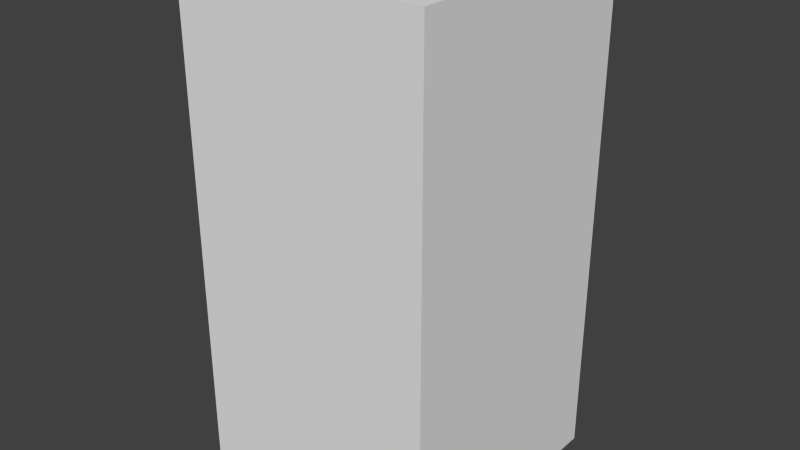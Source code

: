 # Source: brownTreeSeven.blend  (saved by Blender 2.68.0; exported with 4.5.12 LTS)
import bpy
from mathutils import Matrix  # noqa: F401  (used for matrix-valued properties, if any)

bpy.ops.wm.read_factory_settings(use_empty=True)
scene = bpy.context.scene
scene.name = 'Scene'

# ---- collections
col_collection_1 = bpy.data.collections.new('Collection 1'); scene.collection.children.link(col_collection_1)

# ---- world
world_world = bpy.data.worlds.new('World'); scene.world = world_world
world_world.color = (0.05088, 0.05088, 0.05088)
world_world.use_sun_shadow = False
world_world.sun_shadow_jitter_overblur = 0.0
world_world.cycles.sampling_method = 'MANUAL'
world_world.cycles.sample_map_resolution = 256

# ---- meshes
me_browntreeseven = bpy.data.meshes.new('brownTreeSeven')
me_browntreeseven.from_pydata([(-0.5, -0.5, -1.0), (-0.5, 0.5, -1.0), (0.5, 0.5, -1.0), (0.5, -0.5, -1.0), (-0.5, -0.5, 1.0), (-0.5, 0.5, 1.0), (0.5, 0.5, 1.0), (0.5, -0.5, 1.0)], [], [(4, 5, 1, 0), (5, 6, 2, 1), (6, 7, 3, 2), (7, 4, 0, 3), (0, 1, 2, 3), (7, 6, 5, 4)])
me_browntreeseven.use_remesh_preserve_volume = False
me_browntreeseven.use_remesh_preserve_attributes = False
me_browntreeseven.use_mirror_vertex_groups = False
me_browntreeseven.update()

# ---- objects
ob_browntreeseven = bpy.data.objects.new('brownTreeSeven', me_browntreeseven)

# ---- transforms, parenting, visibility, modifiers, constraints
ob_browntreeseven.location = (0.0, 0.0, 0.0)
ob_browntreeseven.lineart.crease_threshold = 0.0

# ---- collection membership
col_collection_1.objects.link(ob_browntreeseven)

# ---- scene / render settings (as saved in the file)
scene.frame_start = 1; scene.frame_end = 250; scene.frame_set(1)
scene.render.engine = 'BLENDER_EEVEE_NEXT'
scene.render.image_settings.color_mode = 'RGB'
scene.render.image_settings.compression = 90
scene.render.resolution_percentage = 50
scene.render.dither_intensity = 0.0
scene.cycles.use_denoising = False
scene.cycles.samples = 10
scene.cycles.sampling_pattern = 'TABULATED_SOBOL'
scene.cycles.light_sampling_threshold = 0.0
scene.cycles.use_adaptive_sampling = False
scene.cycles.use_light_tree = False
scene.cycles.blur_glossy = 0.0
scene.cycles.volume_bounces = 1
scene.cycles.pixel_filter_type = 'GAUSSIAN'
scene.cycles.sample_clamp_indirect = 0.0
scene.view_settings.view_transform = 'Standard'
bpy.context.view_layer.update()

# ---- added for rendering (the .blend has no active camera and no usable light): camera, sun
cam_auto = bpy.data.cameras.new('AutoCamera')
cam_auto.lens = 50.0
cam_auto.sensor_width = 36.0
cam_auto.clip_end = 1000.0
ob_auto_camera = bpy.data.objects.new('AutoCamera', cam_auto)
scene.collection.objects.link(ob_auto_camera)
ob_auto_camera.location = (2.26633, -2.71959, 1.81306)
ob_auto_camera.rotation_euler = (1.09748, -7.21219e-08, 0.694738)
scene.camera = ob_auto_camera
light_auto_sun = bpy.data.lights.new('AutoSun', 'SUN')
light_auto_sun.energy = 3.0
light_auto_sun.angle = 0.0523599
ob_auto_sun = bpy.data.objects.new('AutoSun', light_auto_sun)
scene.collection.objects.link(ob_auto_sun)
ob_auto_sun.rotation_euler = (0.872665, 0.174533, 0.523599)
bpy.context.view_layer.update()
